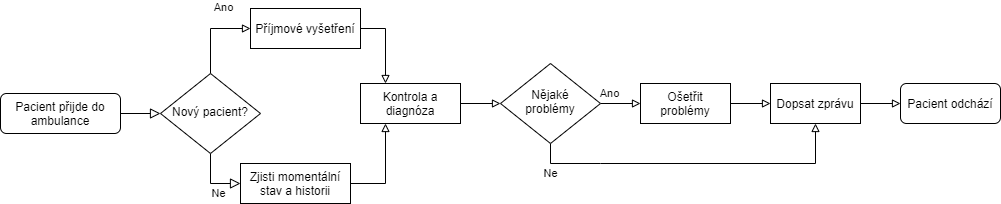

The diagram above was exported from draw.io. Its source (the exported page's mxGraphModel, read from the mxfile embedded in the PNG):
<mxGraphModel dx="1086" dy="1975" grid="1" gridSize="10" guides="1" tooltips="1" connect="1" arrows="1" fold="1" page="1" pageScale="1" pageWidth="827" pageHeight="1169" math="0" shadow="0">
  <root>
    <mxCell id="WIyWlLk6GJQsqaUBKTNV-0" />
    <mxCell id="WIyWlLk6GJQsqaUBKTNV-1" parent="WIyWlLk6GJQsqaUBKTNV-0" />
    <mxCell id="WIyWlLk6GJQsqaUBKTNV-2" value="" style="rounded=0;html=1;jettySize=auto;orthogonalLoop=1;fontSize=11;endArrow=block;endFill=0;endSize=8;strokeWidth=1;shadow=0;labelBackgroundColor=none;edgeStyle=orthogonalEdgeStyle;" parent="WIyWlLk6GJQsqaUBKTNV-1" source="WIyWlLk6GJQsqaUBKTNV-3" target="WIyWlLk6GJQsqaUBKTNV-6" edge="1">
      <mxGeometry relative="1" as="geometry" />
    </mxCell>
    <mxCell id="WIyWlLk6GJQsqaUBKTNV-3" value="Pacient přijde do ambulance" style="rounded=1;whiteSpace=wrap;html=1;fontSize=12;glass=0;strokeWidth=1;shadow=0;" parent="WIyWlLk6GJQsqaUBKTNV-1" vertex="1">
      <mxGeometry x="40" y="80" width="120" height="40" as="geometry" />
    </mxCell>
    <mxCell id="WIyWlLk6GJQsqaUBKTNV-4" value="Ne" style="rounded=0;html=1;jettySize=auto;orthogonalLoop=1;fontSize=11;endArrow=block;endFill=0;endSize=8;strokeWidth=1;shadow=0;labelBackgroundColor=none;edgeStyle=orthogonalEdgeStyle;entryX=0;entryY=0.5;entryDx=0;entryDy=0;exitX=0.5;exitY=1;exitDx=0;exitDy=0;" parent="WIyWlLk6GJQsqaUBKTNV-1" source="WIyWlLk6GJQsqaUBKTNV-6" target="ZdGcJHcPe8Ct6lJO8nC5-3" edge="1">
      <mxGeometry x="0.25" y="-10" relative="1" as="geometry">
        <mxPoint as="offset" />
        <mxPoint x="100" y="400" as="targetPoint" />
      </mxGeometry>
    </mxCell>
    <mxCell id="ZdGcJHcPe8Ct6lJO8nC5-1" style="edgeStyle=orthogonalEdgeStyle;rounded=0;orthogonalLoop=1;jettySize=auto;html=1;exitX=0.5;exitY=0;exitDx=0;exitDy=0;entryX=0;entryY=0.5;entryDx=0;entryDy=0;endArrow=block;endFill=0;" parent="WIyWlLk6GJQsqaUBKTNV-1" source="WIyWlLk6GJQsqaUBKTNV-6" target="ZdGcJHcPe8Ct6lJO8nC5-0" edge="1">
      <mxGeometry relative="1" as="geometry" />
    </mxCell>
    <mxCell id="ZdGcJHcPe8Ct6lJO8nC5-4" value="Ano" style="edgeLabel;html=1;align=center;verticalAlign=middle;resizable=0;points=[];" parent="ZdGcJHcPe8Ct6lJO8nC5-1" vertex="1" connectable="0">
      <mxGeometry x="0.2875" y="-2" relative="1" as="geometry">
        <mxPoint x="2" y="-24" as="offset" />
      </mxGeometry>
    </mxCell>
    <mxCell id="WIyWlLk6GJQsqaUBKTNV-6" value="Nový pacient?" style="rhombus;whiteSpace=wrap;html=1;shadow=0;fontFamily=Helvetica;fontSize=12;align=center;strokeWidth=1;spacing=6;spacingTop=-4;" parent="WIyWlLk6GJQsqaUBKTNV-1" vertex="1">
      <mxGeometry x="200" y="60" width="100" height="80" as="geometry" />
    </mxCell>
    <mxCell id="ZdGcJHcPe8Ct6lJO8nC5-7" style="edgeStyle=orthogonalEdgeStyle;rounded=0;orthogonalLoop=1;jettySize=auto;html=1;exitX=1;exitY=0.5;exitDx=0;exitDy=0;entryX=0.25;entryY=0;entryDx=0;entryDy=0;endArrow=block;endFill=0;" parent="WIyWlLk6GJQsqaUBKTNV-1" source="ZdGcJHcPe8Ct6lJO8nC5-0" target="ZdGcJHcPe8Ct6lJO8nC5-5" edge="1">
      <mxGeometry relative="1" as="geometry">
        <mxPoint x="480" y="95" as="targetPoint" />
      </mxGeometry>
    </mxCell>
    <mxCell id="ZdGcJHcPe8Ct6lJO8nC5-0" value="Příjmové vyšetření" style="rounded=0;whiteSpace=wrap;html=1;fontSize=12;glass=0;strokeWidth=1;shadow=0;" parent="WIyWlLk6GJQsqaUBKTNV-1" vertex="1">
      <mxGeometry x="290" y="-5" width="110" height="40" as="geometry" />
    </mxCell>
    <mxCell id="ZdGcJHcPe8Ct6lJO8nC5-6" style="edgeStyle=orthogonalEdgeStyle;rounded=0;orthogonalLoop=1;jettySize=auto;html=1;exitX=1;exitY=0.5;exitDx=0;exitDy=0;entryX=0.25;entryY=1;entryDx=0;entryDy=0;endArrow=block;endFill=0;" parent="WIyWlLk6GJQsqaUBKTNV-1" source="ZdGcJHcPe8Ct6lJO8nC5-3" target="ZdGcJHcPe8Ct6lJO8nC5-5" edge="1">
      <mxGeometry relative="1" as="geometry">
        <mxPoint x="480" y="105" as="targetPoint" />
      </mxGeometry>
    </mxCell>
    <mxCell id="ZdGcJHcPe8Ct6lJO8nC5-3" value="Zjisti momentální stav a historii" style="rounded=0;whiteSpace=wrap;html=1;fontSize=12;glass=0;strokeWidth=1;shadow=0;" parent="WIyWlLk6GJQsqaUBKTNV-1" vertex="1">
      <mxGeometry x="280" y="150" width="110" height="40" as="geometry" />
    </mxCell>
    <mxCell id="ZdGcJHcPe8Ct6lJO8nC5-9" style="edgeStyle=orthogonalEdgeStyle;rounded=0;orthogonalLoop=1;jettySize=auto;html=1;exitX=1;exitY=0.5;exitDx=0;exitDy=0;entryX=0;entryY=0.5;entryDx=0;entryDy=0;endArrow=block;endFill=0;" parent="WIyWlLk6GJQsqaUBKTNV-1" source="ZdGcJHcPe8Ct6lJO8nC5-5" target="ZdGcJHcPe8Ct6lJO8nC5-8" edge="1">
      <mxGeometry relative="1" as="geometry" />
    </mxCell>
    <mxCell id="ZdGcJHcPe8Ct6lJO8nC5-5" value="Kontrola a diagnóza" style="rounded=0;whiteSpace=wrap;html=1;fontSize=12;glass=0;strokeWidth=1;shadow=0;" parent="WIyWlLk6GJQsqaUBKTNV-1" vertex="1">
      <mxGeometry x="400" y="70" width="100" height="40" as="geometry" />
    </mxCell>
    <mxCell id="ZdGcJHcPe8Ct6lJO8nC5-13" value="Ano" style="edgeStyle=orthogonalEdgeStyle;rounded=0;orthogonalLoop=1;jettySize=auto;html=1;exitX=1;exitY=0.5;exitDx=0;exitDy=0;entryX=0;entryY=0.5;entryDx=0;entryDy=0;endArrow=block;endFill=0;" parent="WIyWlLk6GJQsqaUBKTNV-1" source="ZdGcJHcPe8Ct6lJO8nC5-8" target="ZdGcJHcPe8Ct6lJO8nC5-11" edge="1">
      <mxGeometry x="-0.5" y="10" relative="1" as="geometry">
        <mxPoint x="-1" as="offset" />
      </mxGeometry>
    </mxCell>
    <mxCell id="ZdGcJHcPe8Ct6lJO8nC5-14" value="Ne" style="edgeStyle=orthogonalEdgeStyle;rounded=0;orthogonalLoop=1;jettySize=auto;html=1;exitX=0.5;exitY=1;exitDx=0;exitDy=0;entryX=0.5;entryY=1;entryDx=0;entryDy=0;endArrow=block;endFill=0;" parent="WIyWlLk6GJQsqaUBKTNV-1" source="ZdGcJHcPe8Ct6lJO8nC5-8" target="ZdGcJHcPe8Ct6lJO8nC5-12" edge="1">
      <mxGeometry x="-0.8766" y="-10" relative="1" as="geometry">
        <Array as="points">
          <mxPoint x="640" y="150" />
          <mxPoint x="960" y="150" />
        </Array>
        <mxPoint as="offset" />
      </mxGeometry>
    </mxCell>
    <mxCell id="ZdGcJHcPe8Ct6lJO8nC5-8" value="Nějaké problémy" style="rhombus;whiteSpace=wrap;html=1;shadow=0;fontFamily=Helvetica;fontSize=12;align=center;strokeWidth=1;spacing=6;spacingTop=-4;" parent="WIyWlLk6GJQsqaUBKTNV-1" vertex="1">
      <mxGeometry x="540" y="50" width="100" height="80" as="geometry" />
    </mxCell>
    <mxCell id="ZdGcJHcPe8Ct6lJO8nC5-15" style="edgeStyle=orthogonalEdgeStyle;rounded=0;orthogonalLoop=1;jettySize=auto;html=1;exitX=1;exitY=0.5;exitDx=0;exitDy=0;entryX=0;entryY=0.5;entryDx=0;entryDy=0;endArrow=block;endFill=0;" parent="WIyWlLk6GJQsqaUBKTNV-1" source="ZdGcJHcPe8Ct6lJO8nC5-11" target="ZdGcJHcPe8Ct6lJO8nC5-12" edge="1">
      <mxGeometry relative="1" as="geometry" />
    </mxCell>
    <mxCell id="ZdGcJHcPe8Ct6lJO8nC5-11" value="Ošetřit problémy" style="rounded=0;whiteSpace=wrap;html=1;fontSize=12;glass=0;strokeWidth=1;shadow=0;" parent="WIyWlLk6GJQsqaUBKTNV-1" vertex="1">
      <mxGeometry x="680" y="70" width="90" height="40" as="geometry" />
    </mxCell>
    <mxCell id="ZdGcJHcPe8Ct6lJO8nC5-17" style="edgeStyle=orthogonalEdgeStyle;rounded=0;orthogonalLoop=1;jettySize=auto;html=1;exitX=1;exitY=0.5;exitDx=0;exitDy=0;entryX=0;entryY=0.5;entryDx=0;entryDy=0;endArrow=block;endFill=0;" parent="WIyWlLk6GJQsqaUBKTNV-1" source="ZdGcJHcPe8Ct6lJO8nC5-12" target="ZdGcJHcPe8Ct6lJO8nC5-16" edge="1">
      <mxGeometry relative="1" as="geometry" />
    </mxCell>
    <mxCell id="ZdGcJHcPe8Ct6lJO8nC5-12" value="Dopsat zprávu" style="rounded=0;whiteSpace=wrap;html=1;fontSize=12;glass=0;strokeWidth=1;shadow=0;" parent="WIyWlLk6GJQsqaUBKTNV-1" vertex="1">
      <mxGeometry x="810" y="70" width="90" height="40" as="geometry" />
    </mxCell>
    <mxCell id="ZdGcJHcPe8Ct6lJO8nC5-16" value="Pacient odchází" style="rounded=1;whiteSpace=wrap;html=1;fontSize=12;glass=0;strokeWidth=1;shadow=0;" parent="WIyWlLk6GJQsqaUBKTNV-1" vertex="1">
      <mxGeometry x="940" y="70" width="100" height="40" as="geometry" />
    </mxCell>
  </root>
</mxGraphModel>